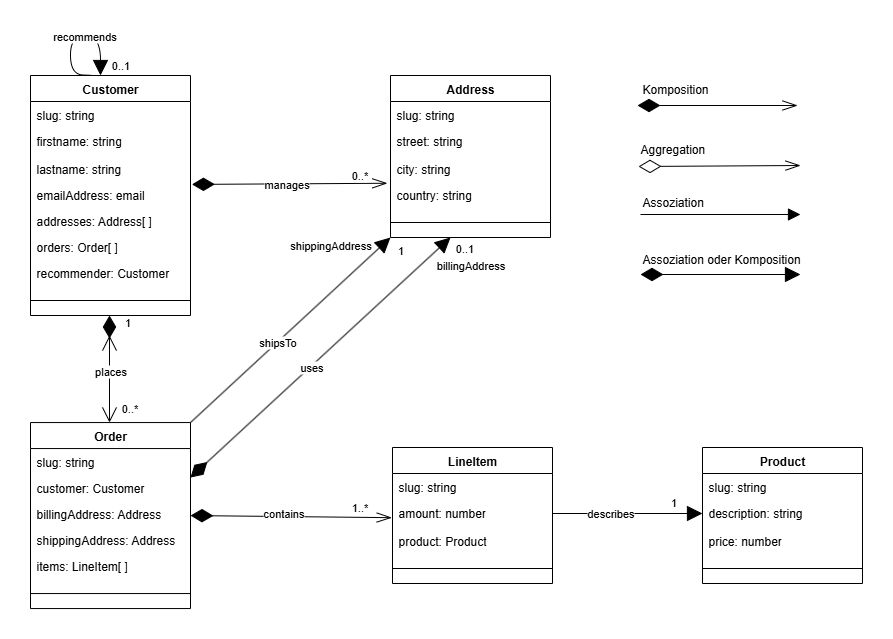

The diagram above was exported from draw.io. Its source (the exported page's mxGraphModel, read from the mxfile embedded in the PNG):
<mxGraphModel dx="1722" dy="948" grid="1" gridSize="10" guides="1" tooltips="1" connect="1" arrows="1" fold="1" page="1" pageScale="1" pageWidth="827" pageHeight="1169" math="0" shadow="0">
  <root>
    <mxCell id="0" />
    <mxCell id="1" parent="0" />
    <mxCell id="2kuVksb-ZfW1Fzyq_891-1" value="Customer" style="swimlane;fontStyle=1;align=center;verticalAlign=top;childLayout=stackLayout;horizontal=1;startSize=26;horizontalStack=0;resizeParent=1;resizeParentMax=0;resizeLast=0;collapsible=1;marginBottom=0;whiteSpace=wrap;html=1;" vertex="1" parent="1">
      <mxGeometry x="250" y="270" width="160" height="240" as="geometry" />
    </mxCell>
    <mxCell id="2kuVksb-ZfW1Fzyq_891-2" value="slug: string" style="text;strokeColor=none;fillColor=none;align=left;verticalAlign=top;spacingLeft=4;spacingRight=4;overflow=hidden;rotatable=0;points=[[0,0.5],[1,0.5]];portConstraint=eastwest;whiteSpace=wrap;html=1;" vertex="1" parent="2kuVksb-ZfW1Fzyq_891-1">
      <mxGeometry y="26" width="160" height="26" as="geometry" />
    </mxCell>
    <mxCell id="2kuVksb-ZfW1Fzyq_891-3" value="firstname: string" style="text;strokeColor=none;fillColor=none;align=left;verticalAlign=top;spacingLeft=4;spacingRight=4;overflow=hidden;rotatable=0;points=[[0,0.5],[1,0.5]];portConstraint=eastwest;whiteSpace=wrap;html=1;" vertex="1" parent="2kuVksb-ZfW1Fzyq_891-1">
      <mxGeometry y="52" width="160" height="28" as="geometry" />
    </mxCell>
    <mxCell id="2kuVksb-ZfW1Fzyq_891-4" value="lastname: string" style="text;strokeColor=none;fillColor=none;align=left;verticalAlign=top;spacingLeft=4;spacingRight=4;overflow=hidden;rotatable=0;points=[[0,0.5],[1,0.5]];portConstraint=eastwest;whiteSpace=wrap;html=1;" vertex="1" parent="2kuVksb-ZfW1Fzyq_891-1">
      <mxGeometry y="80" width="160" height="26" as="geometry" />
    </mxCell>
    <mxCell id="2kuVksb-ZfW1Fzyq_891-5" value="emailAddress: email" style="text;strokeColor=none;fillColor=none;align=left;verticalAlign=top;spacingLeft=4;spacingRight=4;overflow=hidden;rotatable=0;points=[[0,0.5],[1,0.5]];portConstraint=eastwest;whiteSpace=wrap;html=1;" vertex="1" parent="2kuVksb-ZfW1Fzyq_891-1">
      <mxGeometry y="106" width="160" height="26" as="geometry" />
    </mxCell>
    <mxCell id="2kuVksb-ZfW1Fzyq_891-6" value="addresses: Address[&amp;nbsp;&lt;span style=&quot;background-color: transparent; color: light-dark(rgb(0, 0, 0), rgb(255, 255, 255));&quot;&gt;]&lt;/span&gt;" style="text;strokeColor=none;fillColor=none;align=left;verticalAlign=top;spacingLeft=4;spacingRight=4;overflow=hidden;rotatable=0;points=[[0,0.5],[1,0.5]];portConstraint=eastwest;whiteSpace=wrap;html=1;" vertex="1" parent="2kuVksb-ZfW1Fzyq_891-1">
      <mxGeometry y="132" width="160" height="26" as="geometry" />
    </mxCell>
    <mxCell id="2kuVksb-ZfW1Fzyq_891-7" value="orders: Order[&amp;nbsp;&lt;span style=&quot;color: light-dark(rgb(0, 0, 0), rgb(255, 255, 255)); background-color: transparent;&quot;&gt;]&lt;/span&gt;" style="text;strokeColor=none;fillColor=none;align=left;verticalAlign=top;spacingLeft=4;spacingRight=4;overflow=hidden;rotatable=0;points=[[0,0.5],[1,0.5]];portConstraint=eastwest;whiteSpace=wrap;html=1;" vertex="1" parent="2kuVksb-ZfW1Fzyq_891-1">
      <mxGeometry y="158" width="160" height="26" as="geometry" />
    </mxCell>
    <mxCell id="2kuVksb-ZfW1Fzyq_891-8" value="recommender: Customer" style="text;strokeColor=none;fillColor=none;align=left;verticalAlign=top;spacingLeft=4;spacingRight=4;overflow=hidden;rotatable=0;points=[[0,0.5],[1,0.5]];portConstraint=eastwest;whiteSpace=wrap;html=1;" vertex="1" parent="2kuVksb-ZfW1Fzyq_891-1">
      <mxGeometry y="184" width="160" height="26" as="geometry" />
    </mxCell>
    <mxCell id="2kuVksb-ZfW1Fzyq_891-9" value="" style="line;strokeWidth=1;fillColor=none;align=left;verticalAlign=middle;spacingTop=-1;spacingLeft=3;spacingRight=3;rotatable=0;labelPosition=right;points=[];portConstraint=eastwest;strokeColor=inherit;" vertex="1" parent="2kuVksb-ZfW1Fzyq_891-1">
      <mxGeometry y="210" width="160" height="30" as="geometry" />
    </mxCell>
    <mxCell id="2kuVksb-ZfW1Fzyq_891-10" value="Order" style="swimlane;fontStyle=1;align=center;verticalAlign=top;childLayout=stackLayout;horizontal=1;startSize=26;horizontalStack=0;resizeParent=1;resizeParentMax=0;resizeLast=0;collapsible=1;marginBottom=0;whiteSpace=wrap;html=1;" vertex="1" parent="1">
      <mxGeometry x="250" y="617.05" width="160" height="186" as="geometry" />
    </mxCell>
    <mxCell id="2kuVksb-ZfW1Fzyq_891-11" value="slug: string" style="text;strokeColor=none;fillColor=none;align=left;verticalAlign=top;spacingLeft=4;spacingRight=4;overflow=hidden;rotatable=0;points=[[0,0.5],[1,0.5]];portConstraint=eastwest;whiteSpace=wrap;html=1;" vertex="1" parent="2kuVksb-ZfW1Fzyq_891-10">
      <mxGeometry y="26" width="160" height="26" as="geometry" />
    </mxCell>
    <mxCell id="2kuVksb-ZfW1Fzyq_891-12" value="customer: Customer" style="text;strokeColor=none;fillColor=none;align=left;verticalAlign=top;spacingLeft=4;spacingRight=4;overflow=hidden;rotatable=0;points=[[0,0.5],[1,0.5]];portConstraint=eastwest;whiteSpace=wrap;html=1;" vertex="1" parent="2kuVksb-ZfW1Fzyq_891-10">
      <mxGeometry y="52" width="160" height="26" as="geometry" />
    </mxCell>
    <mxCell id="2kuVksb-ZfW1Fzyq_891-13" value="billingAddress: Address" style="text;strokeColor=none;fillColor=none;align=left;verticalAlign=top;spacingLeft=4;spacingRight=4;overflow=hidden;rotatable=0;points=[[0,0.5],[1,0.5]];portConstraint=eastwest;whiteSpace=wrap;html=1;" vertex="1" parent="2kuVksb-ZfW1Fzyq_891-10">
      <mxGeometry y="78" width="160" height="26" as="geometry" />
    </mxCell>
    <mxCell id="2kuVksb-ZfW1Fzyq_891-14" value="shippingAddress: Address" style="text;strokeColor=none;fillColor=none;align=left;verticalAlign=top;spacingLeft=4;spacingRight=4;overflow=hidden;rotatable=0;points=[[0,0.5],[1,0.5]];portConstraint=eastwest;whiteSpace=wrap;html=1;" vertex="1" parent="2kuVksb-ZfW1Fzyq_891-10">
      <mxGeometry y="104" width="160" height="26" as="geometry" />
    </mxCell>
    <mxCell id="2kuVksb-ZfW1Fzyq_891-15" value="items: LineItem[ ]" style="text;strokeColor=none;fillColor=none;align=left;verticalAlign=top;spacingLeft=4;spacingRight=4;overflow=hidden;rotatable=0;points=[[0,0.5],[1,0.5]];portConstraint=eastwest;whiteSpace=wrap;html=1;" vertex="1" parent="2kuVksb-ZfW1Fzyq_891-10">
      <mxGeometry y="130" width="160" height="26" as="geometry" />
    </mxCell>
    <mxCell id="2kuVksb-ZfW1Fzyq_891-16" value="" style="line;strokeWidth=1;fillColor=none;align=left;verticalAlign=middle;spacingTop=-1;spacingLeft=3;spacingRight=3;rotatable=0;labelPosition=right;points=[];portConstraint=eastwest;strokeColor=inherit;" vertex="1" parent="2kuVksb-ZfW1Fzyq_891-10">
      <mxGeometry y="156" width="160" height="30" as="geometry" />
    </mxCell>
    <mxCell id="2kuVksb-ZfW1Fzyq_891-17" value="Address" style="swimlane;fontStyle=1;align=center;verticalAlign=top;childLayout=stackLayout;horizontal=1;startSize=26;horizontalStack=0;resizeParent=1;resizeParentMax=0;resizeLast=0;collapsible=1;marginBottom=0;whiteSpace=wrap;html=1;" vertex="1" parent="1">
      <mxGeometry x="610" y="270" width="160" height="162" as="geometry" />
    </mxCell>
    <mxCell id="2kuVksb-ZfW1Fzyq_891-18" value="slug: string" style="text;strokeColor=none;fillColor=none;align=left;verticalAlign=top;spacingLeft=4;spacingRight=4;overflow=hidden;rotatable=0;points=[[0,0.5],[1,0.5]];portConstraint=eastwest;whiteSpace=wrap;html=1;" vertex="1" parent="2kuVksb-ZfW1Fzyq_891-17">
      <mxGeometry y="26" width="160" height="26" as="geometry" />
    </mxCell>
    <mxCell id="2kuVksb-ZfW1Fzyq_891-19" value="street: string" style="text;strokeColor=none;fillColor=none;align=left;verticalAlign=top;spacingLeft=4;spacingRight=4;overflow=hidden;rotatable=0;points=[[0,0.5],[1,0.5]];portConstraint=eastwest;whiteSpace=wrap;html=1;" vertex="1" parent="2kuVksb-ZfW1Fzyq_891-17">
      <mxGeometry y="52" width="160" height="28" as="geometry" />
    </mxCell>
    <mxCell id="2kuVksb-ZfW1Fzyq_891-20" value="city: string" style="text;strokeColor=none;fillColor=none;align=left;verticalAlign=top;spacingLeft=4;spacingRight=4;overflow=hidden;rotatable=0;points=[[0,0.5],[1,0.5]];portConstraint=eastwest;whiteSpace=wrap;html=1;" vertex="1" parent="2kuVksb-ZfW1Fzyq_891-17">
      <mxGeometry y="80" width="160" height="26" as="geometry" />
    </mxCell>
    <mxCell id="2kuVksb-ZfW1Fzyq_891-21" value="country: string" style="text;strokeColor=none;fillColor=none;align=left;verticalAlign=top;spacingLeft=4;spacingRight=4;overflow=hidden;rotatable=0;points=[[0,0.5],[1,0.5]];portConstraint=eastwest;whiteSpace=wrap;html=1;" vertex="1" parent="2kuVksb-ZfW1Fzyq_891-17">
      <mxGeometry y="106" width="160" height="26" as="geometry" />
    </mxCell>
    <mxCell id="2kuVksb-ZfW1Fzyq_891-22" value="" style="line;strokeWidth=1;fillColor=none;align=left;verticalAlign=middle;spacingTop=-1;spacingLeft=3;spacingRight=3;rotatable=0;labelPosition=right;points=[];portConstraint=eastwest;strokeColor=inherit;" vertex="1" parent="2kuVksb-ZfW1Fzyq_891-17">
      <mxGeometry y="132" width="160" height="30" as="geometry" />
    </mxCell>
    <mxCell id="2kuVksb-ZfW1Fzyq_891-23" value="LineItem" style="swimlane;fontStyle=1;align=center;verticalAlign=top;childLayout=stackLayout;horizontal=1;startSize=26;horizontalStack=0;resizeParent=1;resizeParentMax=0;resizeLast=0;collapsible=1;marginBottom=0;whiteSpace=wrap;html=1;" vertex="1" parent="1">
      <mxGeometry x="612" y="642" width="160" height="136" as="geometry" />
    </mxCell>
    <mxCell id="2kuVksb-ZfW1Fzyq_891-24" value="slug: string" style="text;strokeColor=none;fillColor=none;align=left;verticalAlign=top;spacingLeft=4;spacingRight=4;overflow=hidden;rotatable=0;points=[[0,0.5],[1,0.5]];portConstraint=eastwest;whiteSpace=wrap;html=1;" vertex="1" parent="2kuVksb-ZfW1Fzyq_891-23">
      <mxGeometry y="26" width="160" height="26" as="geometry" />
    </mxCell>
    <mxCell id="2kuVksb-ZfW1Fzyq_891-25" value="amount: number" style="text;strokeColor=none;fillColor=none;align=left;verticalAlign=top;spacingLeft=4;spacingRight=4;overflow=hidden;rotatable=0;points=[[0,0.5],[1,0.5]];portConstraint=eastwest;whiteSpace=wrap;html=1;" vertex="1" parent="2kuVksb-ZfW1Fzyq_891-23">
      <mxGeometry y="52" width="160" height="28" as="geometry" />
    </mxCell>
    <mxCell id="2kuVksb-ZfW1Fzyq_891-26" value="product: Product" style="text;strokeColor=none;fillColor=none;align=left;verticalAlign=top;spacingLeft=4;spacingRight=4;overflow=hidden;rotatable=0;points=[[0,0.5],[1,0.5]];portConstraint=eastwest;whiteSpace=wrap;html=1;" vertex="1" parent="2kuVksb-ZfW1Fzyq_891-23">
      <mxGeometry y="80" width="160" height="26" as="geometry" />
    </mxCell>
    <mxCell id="2kuVksb-ZfW1Fzyq_891-27" value="" style="line;strokeWidth=1;fillColor=none;align=left;verticalAlign=middle;spacingTop=-1;spacingLeft=3;spacingRight=3;rotatable=0;labelPosition=right;points=[];portConstraint=eastwest;strokeColor=inherit;" vertex="1" parent="2kuVksb-ZfW1Fzyq_891-23">
      <mxGeometry y="106" width="160" height="30" as="geometry" />
    </mxCell>
    <mxCell id="2kuVksb-ZfW1Fzyq_891-28" value="Product" style="swimlane;fontStyle=1;align=center;verticalAlign=top;childLayout=stackLayout;horizontal=1;startSize=26;horizontalStack=0;resizeParent=1;resizeParentMax=0;resizeLast=0;collapsible=1;marginBottom=0;whiteSpace=wrap;html=1;" vertex="1" parent="1">
      <mxGeometry x="922" y="642" width="160" height="136" as="geometry" />
    </mxCell>
    <mxCell id="2kuVksb-ZfW1Fzyq_891-29" value="slug: string" style="text;strokeColor=none;fillColor=none;align=left;verticalAlign=top;spacingLeft=4;spacingRight=4;overflow=hidden;rotatable=0;points=[[0,0.5],[1,0.5]];portConstraint=eastwest;whiteSpace=wrap;html=1;" vertex="1" parent="2kuVksb-ZfW1Fzyq_891-28">
      <mxGeometry y="26" width="160" height="26" as="geometry" />
    </mxCell>
    <mxCell id="2kuVksb-ZfW1Fzyq_891-30" value="description: string" style="text;strokeColor=none;fillColor=none;align=left;verticalAlign=top;spacingLeft=4;spacingRight=4;overflow=hidden;rotatable=0;points=[[0,0.5],[1,0.5]];portConstraint=eastwest;whiteSpace=wrap;html=1;" vertex="1" parent="2kuVksb-ZfW1Fzyq_891-28">
      <mxGeometry y="52" width="160" height="28" as="geometry" />
    </mxCell>
    <mxCell id="2kuVksb-ZfW1Fzyq_891-31" value="price: number" style="text;strokeColor=none;fillColor=none;align=left;verticalAlign=top;spacingLeft=4;spacingRight=4;overflow=hidden;rotatable=0;points=[[0,0.5],[1,0.5]];portConstraint=eastwest;whiteSpace=wrap;html=1;" vertex="1" parent="2kuVksb-ZfW1Fzyq_891-28">
      <mxGeometry y="80" width="160" height="26" as="geometry" />
    </mxCell>
    <mxCell id="2kuVksb-ZfW1Fzyq_891-32" value="" style="line;strokeWidth=1;fillColor=none;align=left;verticalAlign=middle;spacingTop=-1;spacingLeft=3;spacingRight=3;rotatable=0;labelPosition=right;points=[];portConstraint=eastwest;strokeColor=inherit;" vertex="1" parent="2kuVksb-ZfW1Fzyq_891-28">
      <mxGeometry y="106" width="160" height="30" as="geometry" />
    </mxCell>
    <mxCell id="2kuVksb-ZfW1Fzyq_891-33" value="" style="endArrow=open;html=1;rounded=0;entryX=0.25;entryY=0;entryDx=0;entryDy=0;strokeColor=default;endFill=0;startArrow=diamondThin;startFill=1;startSize=20;endSize=13;" edge="1" parent="1">
      <mxGeometry width="50" height="50" relative="1" as="geometry">
        <mxPoint x="329" y="510" as="sourcePoint" />
        <mxPoint x="329" y="617.05" as="targetPoint" />
      </mxGeometry>
    </mxCell>
    <mxCell id="2kuVksb-ZfW1Fzyq_891-34" value="0..*" style="edgeLabel;html=1;align=center;verticalAlign=middle;resizable=0;points=[];" connectable="0" vertex="1" parent="2kuVksb-ZfW1Fzyq_891-33">
      <mxGeometry x="0.5913" y="1" relative="1" as="geometry">
        <mxPoint x="19" y="8" as="offset" />
      </mxGeometry>
    </mxCell>
    <mxCell id="2kuVksb-ZfW1Fzyq_891-35" value="places" style="edgeLabel;html=1;align=center;verticalAlign=middle;resizable=0;points=[];" vertex="1" connectable="0" parent="2kuVksb-ZfW1Fzyq_891-33">
      <mxGeometry x="0.0384" y="1" relative="1" as="geometry">
        <mxPoint as="offset" />
      </mxGeometry>
    </mxCell>
    <mxCell id="2kuVksb-ZfW1Fzyq_891-36" value="" style="endArrow=openThin;html=1;rounded=0;entryX=-0.005;entryY=0.649;entryDx=0;entryDy=0;exitX=1;exitY=0.5;exitDx=0;exitDy=0;entryPerimeter=0;endFill=0;startArrow=diamondThin;startFill=1;startSize=20;endSize=13;" edge="1" parent="1" source="2kuVksb-ZfW1Fzyq_891-10" target="2kuVksb-ZfW1Fzyq_891-25">
      <mxGeometry width="50" height="50" relative="1" as="geometry">
        <mxPoint x="410" y="657.05" as="sourcePoint" />
        <mxPoint x="570" y="567.05" as="targetPoint" />
      </mxGeometry>
    </mxCell>
    <mxCell id="2kuVksb-ZfW1Fzyq_891-37" value="1..*" style="edgeLabel;html=1;align=center;verticalAlign=middle;resizable=0;points=[];" connectable="0" vertex="1" parent="2kuVksb-ZfW1Fzyq_891-36">
      <mxGeometry x="0.7971" relative="1" as="geometry">
        <mxPoint x="-12" y="-10" as="offset" />
      </mxGeometry>
    </mxCell>
    <mxCell id="2kuVksb-ZfW1Fzyq_891-38" value="contains" style="edgeLabel;html=1;align=center;verticalAlign=middle;resizable=0;points=[];" vertex="1" connectable="0" parent="2kuVksb-ZfW1Fzyq_891-36">
      <mxGeometry x="-0.0769" y="3" relative="1" as="geometry">
        <mxPoint as="offset" />
      </mxGeometry>
    </mxCell>
    <mxCell id="2kuVksb-ZfW1Fzyq_891-39" value="" style="endArrow=block;html=1;rounded=0;exitX=1;exitY=0.5;exitDx=0;exitDy=0;entryX=0;entryY=0.5;entryDx=0;entryDy=0;endFill=1;endSize=13;startSize=20;startArrow=none;startFill=0;" edge="1" parent="1" source="2kuVksb-ZfW1Fzyq_891-25" target="2kuVksb-ZfW1Fzyq_891-30">
      <mxGeometry width="50" height="50" relative="1" as="geometry">
        <mxPoint x="712" y="752" as="sourcePoint" />
        <mxPoint x="762" y="702" as="targetPoint" />
      </mxGeometry>
    </mxCell>
    <mxCell id="2kuVksb-ZfW1Fzyq_891-40" value="1" style="edgeLabel;html=1;align=center;verticalAlign=middle;resizable=0;points=[];" connectable="0" vertex="1" parent="2kuVksb-ZfW1Fzyq_891-39">
      <mxGeometry x="0.7716" relative="1" as="geometry">
        <mxPoint x="-12" y="-11" as="offset" />
      </mxGeometry>
    </mxCell>
    <mxCell id="2kuVksb-ZfW1Fzyq_891-41" value="describes" style="edgeLabel;html=1;align=center;verticalAlign=middle;resizable=0;points=[];" vertex="1" connectable="0" parent="2kuVksb-ZfW1Fzyq_891-39">
      <mxGeometry x="-0.2293" relative="1" as="geometry">
        <mxPoint as="offset" />
      </mxGeometry>
    </mxCell>
    <mxCell id="2kuVksb-ZfW1Fzyq_891-42" value="" style="endArrow=openThin;html=1;rounded=0;exitX=1.009;exitY=0.112;exitDx=0;exitDy=0;entryX=-0.02;entryY=0.068;entryDx=0;entryDy=0;endFill=0;exitPerimeter=0;entryPerimeter=0;startArrow=diamondThin;startFill=1;startSize=20;endSize=13;" edge="1" parent="1" source="2kuVksb-ZfW1Fzyq_891-5" target="2kuVksb-ZfW1Fzyq_891-21">
      <mxGeometry width="50" height="50" relative="1" as="geometry">
        <mxPoint x="530" y="493" as="sourcePoint" />
        <mxPoint x="530" y="370" as="targetPoint" />
      </mxGeometry>
    </mxCell>
    <mxCell id="2kuVksb-ZfW1Fzyq_891-44" value="0..*" style="edgeLabel;html=1;align=center;verticalAlign=middle;resizable=0;points=[];" connectable="0" vertex="1" parent="2kuVksb-ZfW1Fzyq_891-42">
      <mxGeometry x="0.622" y="-1" relative="1" as="geometry">
        <mxPoint x="9" y="-9" as="offset" />
      </mxGeometry>
    </mxCell>
    <mxCell id="2kuVksb-ZfW1Fzyq_891-45" value="manages" style="edgeLabel;html=1;align=center;verticalAlign=middle;resizable=0;points=[];" vertex="1" connectable="0" parent="2kuVksb-ZfW1Fzyq_891-42">
      <mxGeometry x="-0.0376" relative="1" as="geometry">
        <mxPoint as="offset" />
      </mxGeometry>
    </mxCell>
    <mxCell id="2kuVksb-ZfW1Fzyq_891-46" value="" style="endArrow=block;html=1;rounded=0;exitX=1;exitY=0;exitDx=0;exitDy=0;endFill=1;startSize=13;endSize=13;entryX=0;entryY=1;entryDx=0;entryDy=0;" edge="1" parent="1" source="2kuVksb-ZfW1Fzyq_891-10" target="2kuVksb-ZfW1Fzyq_891-17">
      <mxGeometry width="50" height="50" relative="1" as="geometry">
        <mxPoint x="470" y="673" as="sourcePoint" />
        <mxPoint x="610" y="420" as="targetPoint" />
      </mxGeometry>
    </mxCell>
    <mxCell id="2kuVksb-ZfW1Fzyq_891-47" value="shippingAddress" style="edgeLabel;html=1;align=center;verticalAlign=middle;resizable=0;points=[];" connectable="0" vertex="1" parent="2kuVksb-ZfW1Fzyq_891-46">
      <mxGeometry x="-0.0294" y="-2" relative="1" as="geometry">
        <mxPoint x="41" y="-89" as="offset" />
      </mxGeometry>
    </mxCell>
    <mxCell id="2kuVksb-ZfW1Fzyq_891-48" value="1" style="edgeLabel;html=1;align=center;verticalAlign=middle;resizable=0;points=[];" connectable="0" vertex="1" parent="2kuVksb-ZfW1Fzyq_891-46">
      <mxGeometry x="0.622" y="-1" relative="1" as="geometry">
        <mxPoint x="47" y="-23" as="offset" />
      </mxGeometry>
    </mxCell>
    <mxCell id="2kuVksb-ZfW1Fzyq_891-49" value="shipsTo" style="edgeLabel;html=1;align=center;verticalAlign=middle;resizable=0;points=[];" vertex="1" connectable="0" parent="2kuVksb-ZfW1Fzyq_891-46">
      <mxGeometry x="-0.1285" relative="1" as="geometry">
        <mxPoint as="offset" />
      </mxGeometry>
    </mxCell>
    <mxCell id="2kuVksb-ZfW1Fzyq_891-50" value="Aggregation" style="text;whiteSpace=wrap;html=1;" vertex="1" parent="1">
      <mxGeometry x="858" y="330" width="100" height="40" as="geometry" />
    </mxCell>
    <mxCell id="2kuVksb-ZfW1Fzyq_891-51" value="" style="endArrow=openThin;html=1;rounded=0;exitX=1.009;exitY=0.112;exitDx=0;exitDy=0;endFill=0;exitPerimeter=0;startArrow=diamondThin;startFill=0;startSize=20;endSize=13;" edge="1" parent="1">
      <mxGeometry width="50" height="50" relative="1" as="geometry">
        <mxPoint x="858" y="361" as="sourcePoint" />
        <mxPoint x="1020" y="360" as="targetPoint" />
      </mxGeometry>
    </mxCell>
    <mxCell id="2kuVksb-ZfW1Fzyq_891-52" value="" style="endArrow=block;html=1;rounded=0;exitX=1;exitY=0.5;exitDx=0;exitDy=0;endFill=1;startSize=20;endSize=13;startArrow=diamondThin;startFill=1;" edge="1" parent="1">
      <mxGeometry width="50" height="50" relative="1" as="geometry">
        <mxPoint x="410" y="672.05" as="sourcePoint" />
        <mxPoint x="670" y="432" as="targetPoint" />
      </mxGeometry>
    </mxCell>
    <mxCell id="2kuVksb-ZfW1Fzyq_891-53" value="billingAddress" style="edgeLabel;html=1;align=center;verticalAlign=middle;resizable=0;points=[];" connectable="0" vertex="1" parent="2kuVksb-ZfW1Fzyq_891-52">
      <mxGeometry x="-0.0294" y="-2" relative="1" as="geometry">
        <mxPoint x="152" y="-97" as="offset" />
      </mxGeometry>
    </mxCell>
    <mxCell id="2kuVksb-ZfW1Fzyq_891-54" value="0..1" style="edgeLabel;html=1;align=center;verticalAlign=middle;resizable=0;points=[];" connectable="0" vertex="1" parent="2kuVksb-ZfW1Fzyq_891-52">
      <mxGeometry x="0.622" y="-1" relative="1" as="geometry">
        <mxPoint x="62" y="-36" as="offset" />
      </mxGeometry>
    </mxCell>
    <mxCell id="2kuVksb-ZfW1Fzyq_891-55" value="uses" style="edgeLabel;html=1;align=center;verticalAlign=middle;resizable=0;points=[];" vertex="1" connectable="0" parent="2kuVksb-ZfW1Fzyq_891-52">
      <mxGeometry x="-0.0703" relative="1" as="geometry">
        <mxPoint y="1" as="offset" />
      </mxGeometry>
    </mxCell>
    <mxCell id="2kuVksb-ZfW1Fzyq_891-56" value="" style="endArrow=block;html=1;rounded=0;endFill=1;startSize=10;endSize=10;" edge="1" parent="1">
      <mxGeometry width="50" height="50" relative="1" as="geometry">
        <mxPoint x="860" y="409" as="sourcePoint" />
        <mxPoint x="1020" y="409" as="targetPoint" />
      </mxGeometry>
    </mxCell>
    <mxCell id="2kuVksb-ZfW1Fzyq_891-57" value="Assoziation" style="text;whiteSpace=wrap;html=1;" vertex="1" parent="1">
      <mxGeometry x="860" y="383" width="140" height="37" as="geometry" />
    </mxCell>
    <mxCell id="2kuVksb-ZfW1Fzyq_891-58" value="" style="endArrow=openThin;html=1;rounded=0;exitX=1;exitY=0.5;exitDx=0;exitDy=0;endFill=0;startArrow=diamondThin;startFill=1;startSize=20;endSize=13;" edge="1" parent="1">
      <mxGeometry width="50" height="50" relative="1" as="geometry">
        <mxPoint x="857" y="300" as="sourcePoint" />
        <mxPoint x="1017" y="300" as="targetPoint" />
      </mxGeometry>
    </mxCell>
    <mxCell id="2kuVksb-ZfW1Fzyq_891-59" value="Komposition" style="text;whiteSpace=wrap;html=1;" vertex="1" parent="1">
      <mxGeometry x="860" y="270" width="100" height="40" as="geometry" />
    </mxCell>
    <mxCell id="2kuVksb-ZfW1Fzyq_891-60" value="" style="endArrow=block;html=1;startArrow=none;startFill=0;edgeStyle=orthogonalEdgeStyle;align=left;verticalAlign=bottom;rounded=0;exitX=0.362;exitY=0;exitDx=0;exitDy=0;exitPerimeter=0;curved=1;endFill=1;startSize=13;endSize=13;" edge="1" parent="1" source="2kuVksb-ZfW1Fzyq_891-1">
      <mxGeometry x="-1" y="3" relative="1" as="geometry">
        <mxPoint x="300" y="260" as="sourcePoint" />
        <mxPoint x="320" y="270" as="targetPoint" />
        <Array as="points">
          <mxPoint x="315" y="270" />
          <mxPoint x="290" y="269" />
          <mxPoint x="290" y="230" />
          <mxPoint x="320" y="230" />
        </Array>
      </mxGeometry>
    </mxCell>
    <mxCell id="2kuVksb-ZfW1Fzyq_891-61" value="recommends" style="edgeLabel;html=1;align=center;verticalAlign=middle;resizable=0;points=[];" vertex="1" connectable="0" parent="2kuVksb-ZfW1Fzyq_891-60">
      <mxGeometry x="0.2061" y="-1" relative="1" as="geometry">
        <mxPoint as="offset" />
      </mxGeometry>
    </mxCell>
    <mxCell id="2kuVksb-ZfW1Fzyq_891-62" value="0..1" style="edgeLabel;html=1;align=center;verticalAlign=middle;resizable=0;points=[];" connectable="0" vertex="1" parent="1">
      <mxGeometry x="390" y="240" as="geometry">
        <mxPoint x="-50" y="20" as="offset" />
      </mxGeometry>
    </mxCell>
    <mxCell id="2kuVksb-ZfW1Fzyq_891-64" value="" style="endArrow=block;html=1;rounded=0;endFill=1;startSize=20;endSize=13;startArrow=diamondThin;startFill=1;" edge="1" parent="1">
      <mxGeometry width="50" height="50" relative="1" as="geometry">
        <mxPoint x="860" y="469" as="sourcePoint" />
        <mxPoint x="1020" y="469" as="targetPoint" />
      </mxGeometry>
    </mxCell>
    <mxCell id="2kuVksb-ZfW1Fzyq_891-65" value="Assoziation oder Komposition" style="text;whiteSpace=wrap;html=1;" vertex="1" parent="1">
      <mxGeometry x="860" y="440" width="180" height="40" as="geometry" />
    </mxCell>
    <mxCell id="2kuVksb-ZfW1Fzyq_891-66" value="" style="endArrow=open;html=1;rounded=0;strokeColor=default;endFill=0;startArrow=none;startFill=0;startSize=20;endSize=13;dashed=1;dashPattern=1 4;" edge="1" parent="1">
      <mxGeometry width="50" height="50" relative="1" as="geometry">
        <mxPoint x="329" y="550" as="sourcePoint" />
        <mxPoint x="329" y="530" as="targetPoint" />
      </mxGeometry>
    </mxCell>
    <mxCell id="2kuVksb-ZfW1Fzyq_891-67" value="1" style="edgeLabel;html=1;align=center;verticalAlign=middle;resizable=0;points=[];" connectable="0" vertex="1" parent="1">
      <mxGeometry x="350" y="580" as="geometry">
        <mxPoint x="-3" y="-63" as="offset" />
      </mxGeometry>
    </mxCell>
  </root>
</mxGraphModel>